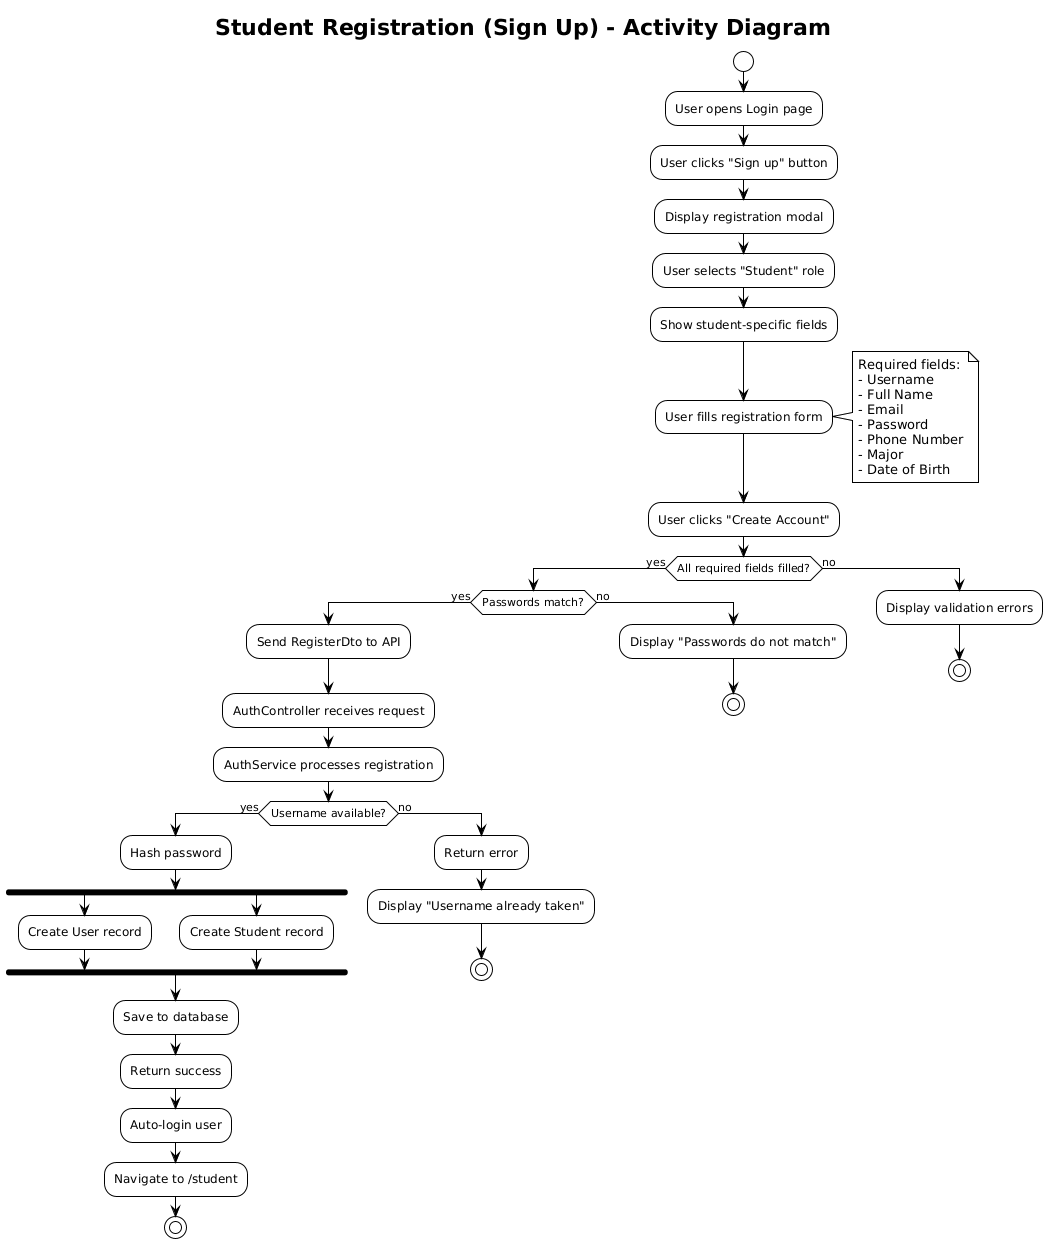

The diagram above was rendered by PlantUML. Its source (embedded in the PNG):
@startuml
!theme plain

title Student Registration (Sign Up) - Activity Diagram

start

:User opens Login page;

:User clicks "Sign up" button;

:Display registration modal;

:User selects "Student" role;

:Show student-specific fields;

:User fills registration form;
note right
  Required fields:
  - Username
  - Full Name
  - Email
  - Password
  - Phone Number
  - Major
  - Date of Birth
end note

:User clicks "Create Account";

if (All required fields filled?) then (yes)
    if (Passwords match?) then (yes)
        :Send RegisterDto to API;
        
        :AuthController receives request;
        
        :AuthService processes registration;
        
        if (Username available?) then (yes)
            :Hash password;
            
            fork
                :Create User record;
            fork again
                :Create Student record;
            end fork
            
            :Save to database;
            
            :Return success;
            
            :Auto-login user;
            
            :Navigate to /student;
            
            stop
        else (no)
            :Return error;
            :Display "Username already taken";
            stop
        endif
    else (no)
        :Display "Passwords do not match";
        stop
    endif
else (no)
    :Display validation errors;
    stop
endif
@enduml